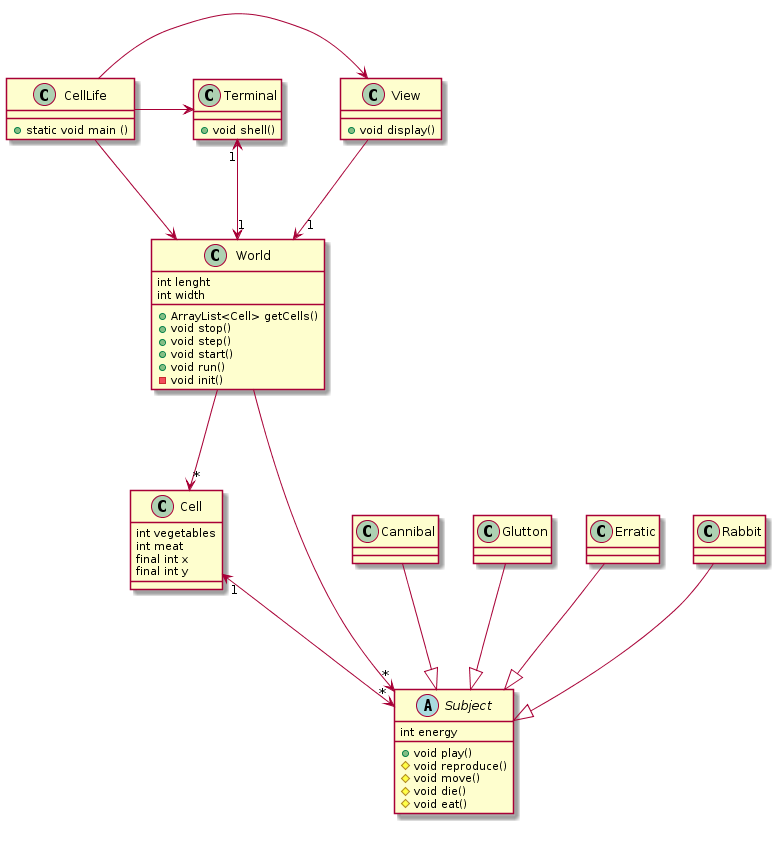

The diagram above was rendered by PlantUML. Its source (embedded in the PNG):
@startuml

Class CellLife {
	+ static void main ()
}

CellLife -> View
CellLife -> Terminal
CellLife --> World

class View {
	+ void display()
}

class Terminal {
  + void shell()
}

Terminal "1" <--> "1" World
View --> "1" World

class World {
	+ ArrayList<Cell> getCells()
	+ void stop()
	+ void step()
	+ void start()
	+ void run()
	- void init()

	int lenght
	int width
}

World --> "*" Cell

class Cell {
	int vegetables 
	int meat
	final int x
	final int y
}

World --> "*" Subject
Cell "1" <--> "*" Subject 
Cannibal --|> Subject
Glutton --|> Subject
Erratic --|> Subject
Rabbit --|> Subject

abstract class Subject {
	+ void play()
	# void reproduce()
	# void move()
	# void die()
	# void eat()
	
	int energy
}

@enduml